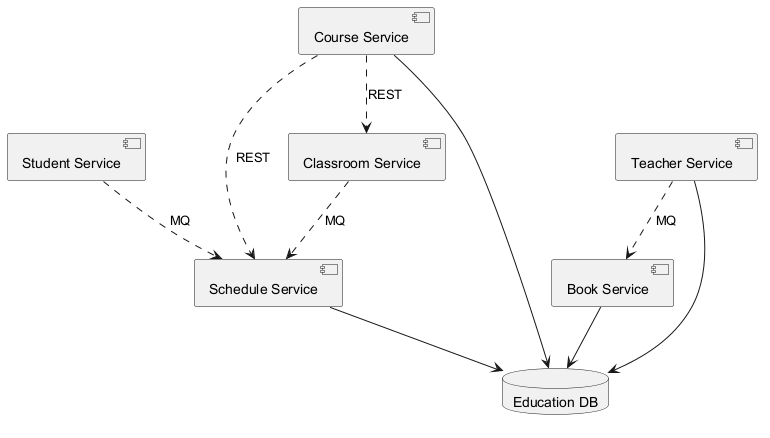

The diagram above was rendered by PlantUML. Its source (embedded in the PNG):
@startuml
skinparam backgroundColor #FFFFFF
skinparam classBackgroundColor #F1F8E9
skinparam classBorderColor #33691E
component "Book Service" as C_BookService
component "Classroom Service" as C_ClassroomService
component "Course Service" as C_CourseService
component "Teacher Service" as C_TeacherService
component "Schedule Service" as C_ScheduleService
component "Student Service" as C_StudentService
database "Education DB" as DB_education
C_BookService --> DB_education
C_CourseService --> DB_education
C_TeacherService --> DB_education
C_ScheduleService --> DB_education
C_ClassroomService ..> C_ScheduleService : MQ
C_CourseService ..> C_ScheduleService : REST
C_TeacherService ..> C_BookService : MQ
C_CourseService ..> C_ClassroomService : REST
C_StudentService ..> C_ScheduleService : MQ
@enduml